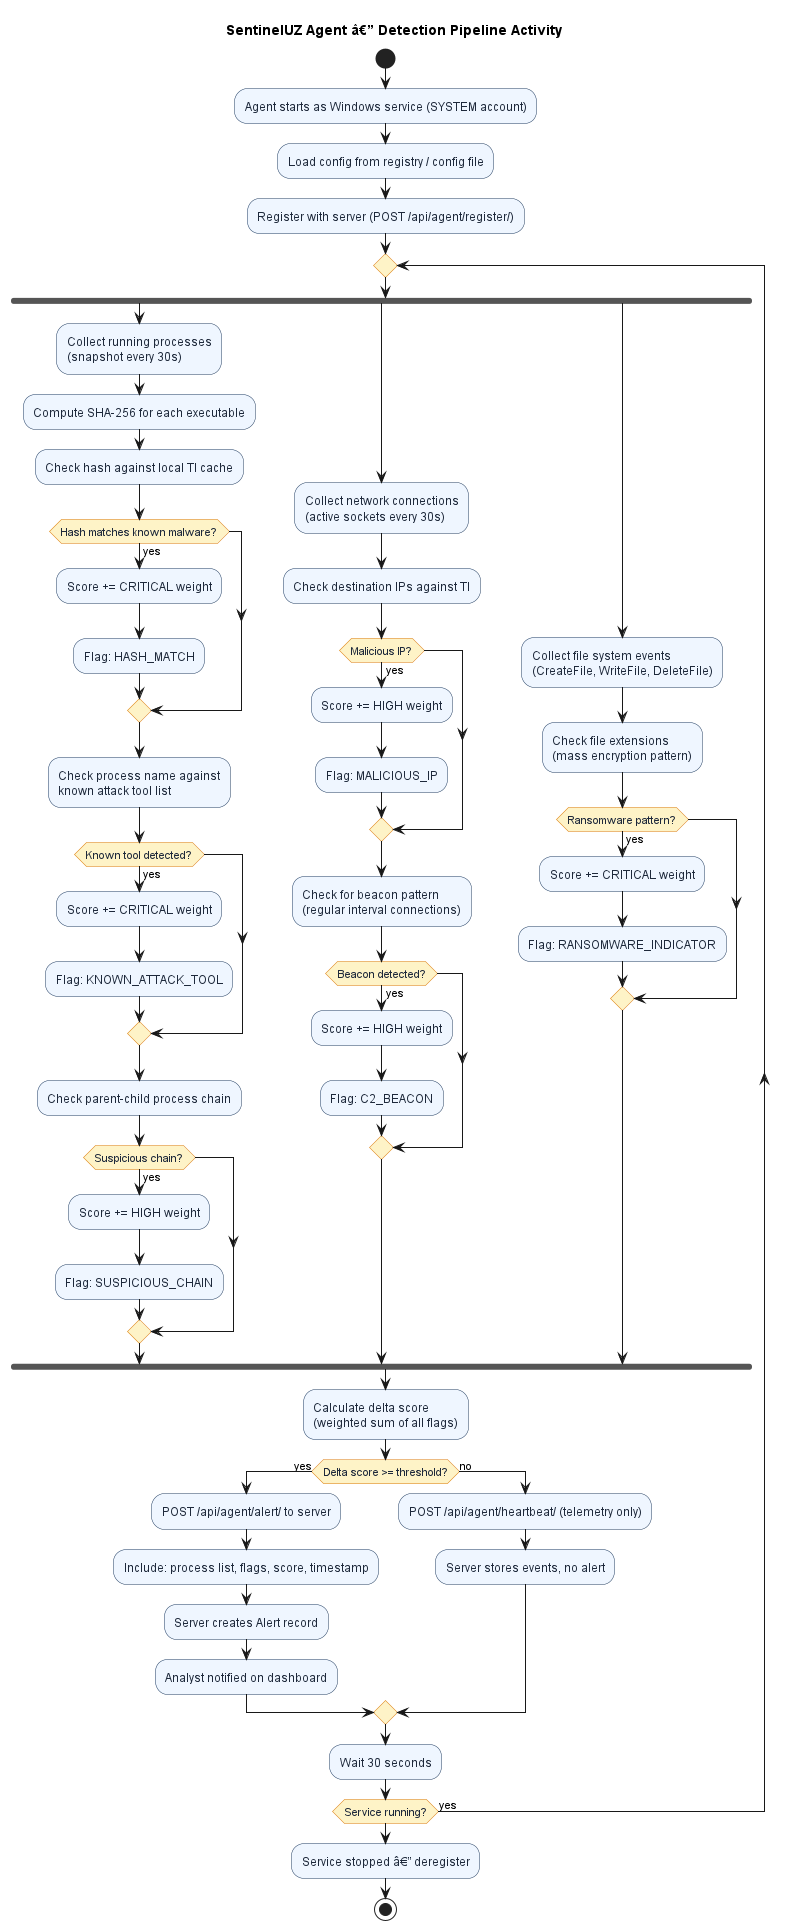

The diagram above was rendered by PlantUML. Its source (embedded in the PNG):
@startuml A3_activity_agent_pipeline
skinparam backgroundColor #FFFFFF
skinparam activity {
  BackgroundColor #EFF6FF
  BorderColor #1E3A5F
  FontColor #1E293B
  DiamondBackgroundColor #FEF3C7
  DiamondBorderColor #D97706
}
title SentinelUZ Agent â€” Detection Pipeline Activity

start

:Agent starts as Windows service (SYSTEM account);
:Load config from registry / config file;
:Register with server (POST /api/agent/register/);

repeat
  fork
    :Collect running processes\n(snapshot every 30s);
    :Compute SHA-256 for each executable;
    :Check hash against local TI cache;
    if (Hash matches known malware?) then (yes)
      :Score += CRITICAL weight;
      :Flag: HASH_MATCH;
    endif
    :Check process name against\nknown attack tool list;
    if (Known tool detected?) then (yes)
      :Score += CRITICAL weight;
      :Flag: KNOWN_ATTACK_TOOL;
    endif
    :Check parent-child process chain;
    if (Suspicious chain?) then (yes)
      :Score += HIGH weight;
      :Flag: SUSPICIOUS_CHAIN;
    endif
  fork again
    :Collect network connections\n(active sockets every 30s);
    :Check destination IPs against TI;
    if (Malicious IP?) then (yes)
      :Score += HIGH weight;
      :Flag: MALICIOUS_IP;
    endif
    :Check for beacon pattern\n(regular interval connections);
    if (Beacon detected?) then (yes)
      :Score += HIGH weight;
      :Flag: C2_BEACON;
    endif
  fork again
    :Collect file system events\n(CreateFile, WriteFile, DeleteFile);
    :Check file extensions\n(mass encryption pattern);
    if (Ransomware pattern?) then (yes)
      :Score += CRITICAL weight;
      :Flag: RANSOMWARE_INDICATOR;
    endif
  end fork

  :Calculate delta score\n(weighted sum of all flags);

  if (Delta score >= threshold?) then (yes)
    :POST /api/agent/alert/ to server;
    :Include: process list, flags, score, timestamp;
    :Server creates Alert record;
    :Analyst notified on dashboard;
  else (no)
    :POST /api/agent/heartbeat/ (telemetry only);
    :Server stores events, no alert;
  endif

  :Wait 30 seconds;

repeat while (Service running?) is (yes)

:Service stopped â€” deregister;
stop
@enduml